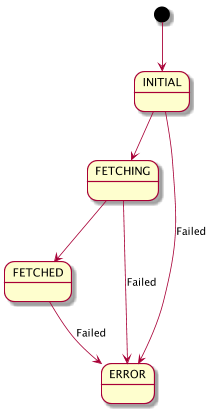

The diagram above was rendered by PlantUML. Its source (embedded in the PNG):
@startuml

[*]     --> INITIAL
INITIAL  --> FETCHING
FETCHING --> FETCHED
INITIAL  --> ERROR : Failed
FETCHING --> ERROR : Failed
FETCHED  --> ERROR : Failed


@enduml